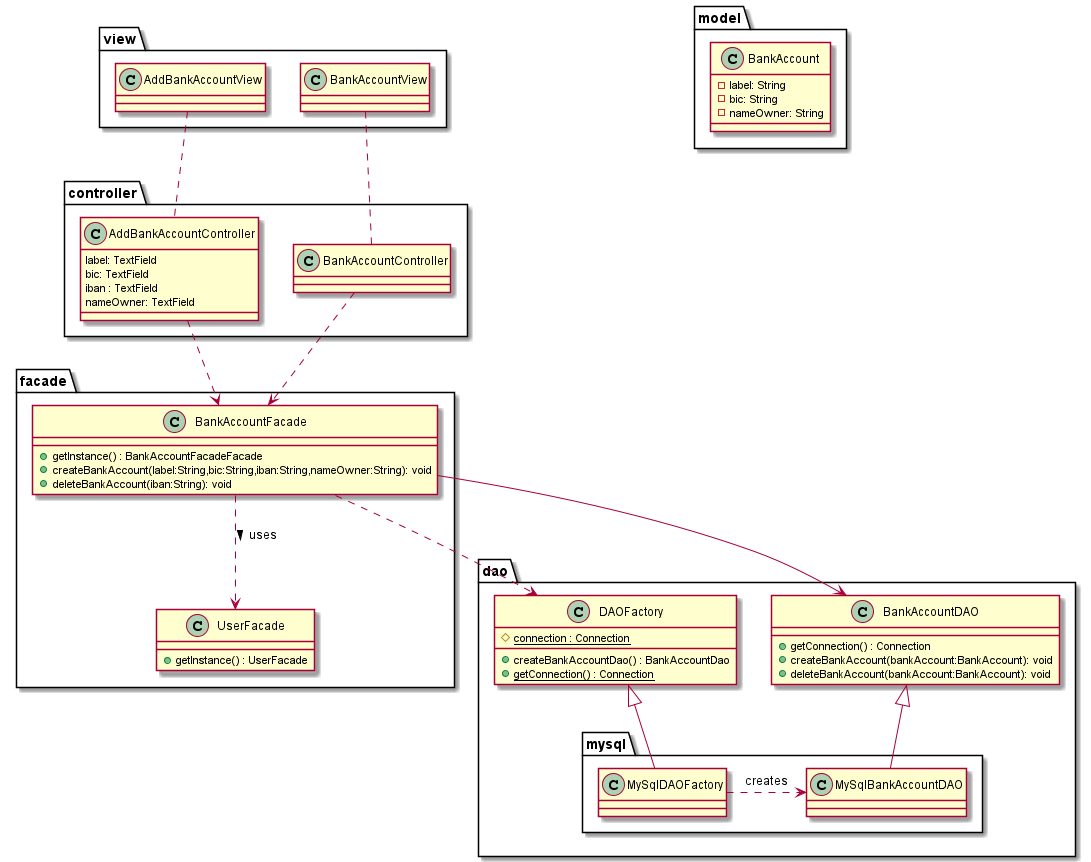

The diagram above was rendered by PlantUML. Its source (embedded in the PNG):
@startuml make_payment


package view <<Folder>> {
class AddBankAccountView {

  }
  class BankAccountView {
  }
}
package controller <<Folder>> {


  class AddBankAccountController {
  label: TextField
  bic: TextField
  iban : TextField
  nameOwner: TextField
  }
  class BankAccountController {

    }

}

package facade <<Folder>> {
  class BankAccountFacade {
    +getInstance() : BankAccountFacadeFacade
    +createBankAccount(label:String,bic:String,iban:String,nameOwner:String): void
    +deleteBankAccount(iban:String): void
  }

  class UserFacade {
      +getInstance() : UserFacade
         }

  BankAccountFacade ..> UserFacade : uses >
}


package dao <<Folder>> {
  class DAOFactory {
    #{static}connection : Connection
    +createBankAccountDao() : BankAccountDao
    +{static}getConnection() : Connection
  }

  package mysql <<Folder>> {
    class MySqlDAOFactory {}

    MySqlDAOFactory .> MySqlBankAccountDAO : creates
  }

  class BankAccountDAO {
    +getConnection() : Connection
    +createBankAccount(bankAccount:BankAccount): void
    +deleteBankAccount(bankAccount:BankAccount): void
  }



  DAOFactory <|-- MySqlDAOFactory
  BankAccountDAO <|-- MySqlBankAccountDAO


}

package model <<Folder>> {

class BankAccount {
    -label: String
    -bic: String
    -nameOwner: String
  }

}
AddBankAccountController .down.> BankAccountFacade
BankAccountController .down.> BankAccountFacade
BankAccountView .down. BankAccountController
AddBankAccountView .down. AddBankAccountController
BankAccountFacade -down-> BankAccountDAO





BankAccountFacade .down.> DAOFactory

@enduml